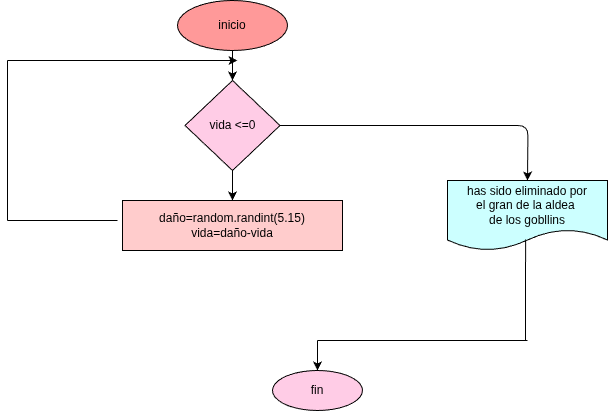

The diagram above was exported from draw.io. Its source (the exported page's mxGraphModel, read from the mxfile embedded in the PNG):
<mxGraphModel dx="772" dy="483" grid="1" gridSize="10" guides="1" tooltips="1" connect="1" arrows="1" fold="1" page="1" pageScale="1" pageWidth="850" pageHeight="1100" math="0" shadow="0">
  <root>
    <mxCell id="0" />
    <mxCell id="1" parent="0" />
    <mxCell id="2" value="inicio" style="ellipse;whiteSpace=wrap;html=1;fillColor=#FF9999;" vertex="1" parent="1">
      <mxGeometry x="330" y="20" width="110" height="50" as="geometry" />
    </mxCell>
    <mxCell id="3" value="" style="endArrow=classic;html=1;exitX=0.5;exitY=1;exitDx=0;exitDy=0;" edge="1" parent="1" source="2">
      <mxGeometry width="50" height="50" relative="1" as="geometry">
        <mxPoint x="370" y="260" as="sourcePoint" />
        <mxPoint x="385" y="100" as="targetPoint" />
      </mxGeometry>
    </mxCell>
    <mxCell id="12" style="edgeStyle=orthogonalEdgeStyle;html=1;" edge="1" parent="1" source="4">
      <mxGeometry relative="1" as="geometry">
        <mxPoint x="680" y="200" as="targetPoint" />
      </mxGeometry>
    </mxCell>
    <mxCell id="4" value="vida &amp;lt;=0" style="rhombus;whiteSpace=wrap;html=1;fillColor=#FFCCE6;" vertex="1" parent="1">
      <mxGeometry x="337.5" y="100" width="95" height="90" as="geometry" />
    </mxCell>
    <mxCell id="5" value="" style="endArrow=classic;html=1;exitX=0.5;exitY=1;exitDx=0;exitDy=0;" edge="1" parent="1" source="4">
      <mxGeometry width="50" height="50" relative="1" as="geometry">
        <mxPoint x="370" y="260" as="sourcePoint" />
        <mxPoint x="385" y="220" as="targetPoint" />
      </mxGeometry>
    </mxCell>
    <mxCell id="6" value="daño=random.randint(5.15)&lt;div&gt;vida=daño-vida&lt;/div&gt;" style="rounded=0;whiteSpace=wrap;html=1;fillColor=#FFCCCC;" vertex="1" parent="1">
      <mxGeometry x="275" y="220" width="220" height="50" as="geometry" />
    </mxCell>
    <mxCell id="7" value="" style="endArrow=none;html=1;" edge="1" parent="1">
      <mxGeometry width="50" height="50" relative="1" as="geometry">
        <mxPoint x="160" y="240" as="sourcePoint" />
        <mxPoint x="270" y="240" as="targetPoint" />
      </mxGeometry>
    </mxCell>
    <mxCell id="8" value="" style="endArrow=none;html=1;" edge="1" parent="1">
      <mxGeometry width="50" height="50" relative="1" as="geometry">
        <mxPoint x="160" y="240" as="sourcePoint" />
        <mxPoint x="160" y="80" as="targetPoint" />
      </mxGeometry>
    </mxCell>
    <mxCell id="11" value="" style="endArrow=classic;html=1;" edge="1" parent="1">
      <mxGeometry width="50" height="50" relative="1" as="geometry">
        <mxPoint x="160" y="80" as="sourcePoint" />
        <mxPoint x="390" y="80" as="targetPoint" />
      </mxGeometry>
    </mxCell>
    <mxCell id="13" value="has sido eliminado por&lt;div&gt;el gran de la aldea&amp;nbsp;&lt;/div&gt;&lt;div&gt;de los gobllins&lt;/div&gt;" style="shape=document;whiteSpace=wrap;html=1;boundedLbl=1;fillColor=#CCFFFF;" vertex="1" parent="1">
      <mxGeometry x="600" y="200" width="160" height="70" as="geometry" />
    </mxCell>
    <mxCell id="14" value="" style="endArrow=none;html=1;entryX=0.488;entryY=0.843;entryDx=0;entryDy=0;entryPerimeter=0;" edge="1" parent="1" target="13">
      <mxGeometry width="50" height="50" relative="1" as="geometry">
        <mxPoint x="678" y="360" as="sourcePoint" />
        <mxPoint x="420" y="330" as="targetPoint" />
      </mxGeometry>
    </mxCell>
    <mxCell id="15" value="" style="endArrow=none;html=1;" edge="1" parent="1">
      <mxGeometry width="50" height="50" relative="1" as="geometry">
        <mxPoint x="470" y="360" as="sourcePoint" />
        <mxPoint x="680" y="360" as="targetPoint" />
      </mxGeometry>
    </mxCell>
    <mxCell id="16" value="" style="endArrow=classic;html=1;" edge="1" parent="1">
      <mxGeometry width="50" height="50" relative="1" as="geometry">
        <mxPoint x="470" y="360" as="sourcePoint" />
        <mxPoint x="470" y="390" as="targetPoint" />
      </mxGeometry>
    </mxCell>
    <mxCell id="17" value="fin" style="ellipse;whiteSpace=wrap;html=1;fillColor=#FFCCE6;" vertex="1" parent="1">
      <mxGeometry x="425" y="390" width="90" height="40" as="geometry" />
    </mxCell>
  </root>
</mxGraphModel>